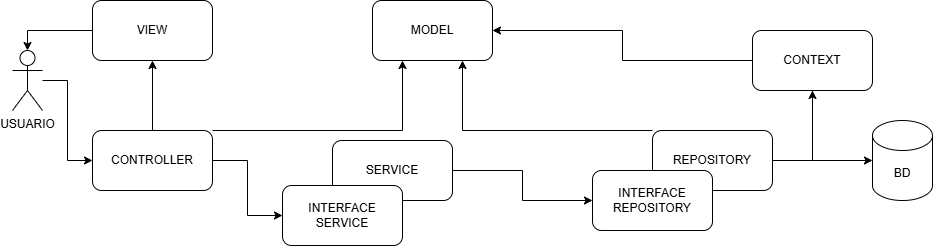

The diagram above was exported from draw.io. Its source (the exported page's mxGraphModel, read from the mxfile embedded in the PNG):
<mxGraphModel dx="2177" dy="777" grid="1" gridSize="10" guides="1" tooltips="1" connect="1" arrows="1" fold="1" page="1" pageScale="1" pageWidth="827" pageHeight="1169" math="0" shadow="0">
  <root>
    <mxCell id="0" />
    <mxCell id="1" parent="0" />
    <mxCell id="2" edge="1" parent="1" source="5" style="edgeStyle=orthogonalEdgeStyle;rounded=0;orthogonalLoop=1;jettySize=auto;html=1;entryX=0.5;entryY=1;entryDx=0;entryDy=0;" target="11">
      <mxGeometry relative="1" as="geometry" />
    </mxCell>
    <mxCell id="3" edge="1" parent="1" source="5" style="edgeStyle=orthogonalEdgeStyle;rounded=0;orthogonalLoop=1;jettySize=auto;html=1;" target="6">
      <mxGeometry relative="1" as="geometry">
        <Array as="points">
          <mxPoint x="340" y="515" />
        </Array>
      </mxGeometry>
    </mxCell>
    <mxCell id="4" edge="1" parent="1" source="5" style="edgeStyle=orthogonalEdgeStyle;rounded=0;orthogonalLoop=1;jettySize=auto;html=1;entryX=0;entryY=0.5;entryDx=0;entryDy=0;" target="20">
      <mxGeometry relative="1" as="geometry" />
    </mxCell>
    <mxCell id="5" parent="1" style="rounded=1;whiteSpace=wrap;html=1;" value="CONTROLLER" vertex="1">
      <mxGeometry height="60" width="120" x="30" y="515" as="geometry" />
    </mxCell>
    <mxCell id="6" parent="1" style="rounded=1;whiteSpace=wrap;html=1;" value="MODEL" vertex="1">
      <mxGeometry height="60" width="120" x="310" y="385" as="geometry" />
    </mxCell>
    <mxCell id="7" edge="1" parent="1" source="9" style="edgeStyle=orthogonalEdgeStyle;rounded=0;orthogonalLoop=1;jettySize=auto;html=1;exitX=1;exitY=0.5;exitDx=0;exitDy=0;" target="13">
      <mxGeometry relative="1" as="geometry" />
    </mxCell>
    <mxCell id="8" edge="1" parent="1" source="9" style="edgeStyle=orthogonalEdgeStyle;rounded=0;orthogonalLoop=1;jettySize=auto;html=1;" target="6">
      <mxGeometry relative="1" as="geometry">
        <Array as="points">
          <mxPoint x="400" y="515" />
        </Array>
      </mxGeometry>
    </mxCell>
    <mxCell id="9" parent="1" style="rounded=1;whiteSpace=wrap;html=1;" value="REPOSITORY" vertex="1">
      <mxGeometry height="60" width="120" x="590" y="515" as="geometry" />
    </mxCell>
    <mxCell id="10" edge="1" parent="1" source="11" style="edgeStyle=orthogonalEdgeStyle;rounded=0;orthogonalLoop=1;jettySize=auto;html=1;entryX=0.5;entryY=0;entryDx=0;entryDy=0;entryPerimeter=0;" target="17">
      <mxGeometry relative="1" as="geometry" />
    </mxCell>
    <mxCell id="11" parent="1" style="rounded=1;whiteSpace=wrap;html=1;" value="VIEW" vertex="1">
      <mxGeometry height="60" width="120" x="30" y="385" as="geometry" />
    </mxCell>
    <mxCell id="12" edge="1" parent="1" source="13" style="edgeStyle=orthogonalEdgeStyle;rounded=0;orthogonalLoop=1;jettySize=auto;html=1;" target="6">
      <mxGeometry relative="1" as="geometry" />
    </mxCell>
    <mxCell id="13" parent="1" style="rounded=1;whiteSpace=wrap;html=1;" value="CONTEXT" vertex="1">
      <mxGeometry height="60" width="120" x="690" y="415" as="geometry" />
    </mxCell>
    <mxCell id="14" parent="1" style="shape=cylinder3;whiteSpace=wrap;html=1;boundedLbl=1;backgroundOutline=1;size=15;" value="BD" vertex="1">
      <mxGeometry height="80" width="60" x="810" y="505" as="geometry" />
    </mxCell>
    <mxCell id="15" edge="1" parent="1" source="13" style="edgeStyle=orthogonalEdgeStyle;rounded=0;orthogonalLoop=1;jettySize=auto;html=1;entryX=0;entryY=0.5;entryDx=0;entryDy=0;entryPerimeter=0;" target="14">
      <mxGeometry relative="1" as="geometry">
        <Array as="points">
          <mxPoint x="750" y="545" />
        </Array>
      </mxGeometry>
    </mxCell>
    <mxCell id="16" edge="1" parent="1" source="17" style="edgeStyle=orthogonalEdgeStyle;rounded=0;orthogonalLoop=1;jettySize=auto;html=1;entryX=0;entryY=0.5;entryDx=0;entryDy=0;" target="5">
      <mxGeometry relative="1" as="geometry" />
    </mxCell>
    <mxCell id="17" parent="1" style="shape=umlActor;verticalLabelPosition=bottom;verticalAlign=top;html=1;outlineConnect=0;" value="USUARIO" vertex="1">
      <mxGeometry height="60" width="30" x="-50" y="435" as="geometry" />
    </mxCell>
    <mxCell id="18" edge="1" parent="1" source="19" style="edgeStyle=orthogonalEdgeStyle;rounded=0;orthogonalLoop=1;jettySize=auto;html=1;" target="21">
      <mxGeometry relative="1" as="geometry" />
    </mxCell>
    <mxCell id="19" parent="1" style="rounded=1;whiteSpace=wrap;html=1;" value="SERVICE" vertex="1">
      <mxGeometry height="60" width="120" x="270" y="525" as="geometry" />
    </mxCell>
    <mxCell id="20" parent="1" style="rounded=1;whiteSpace=wrap;html=1;" value="INTERFACE SERVICE" vertex="1">
      <mxGeometry height="60" width="120" x="220" y="570" as="geometry" />
    </mxCell>
    <mxCell id="21" parent="1" style="rounded=1;whiteSpace=wrap;html=1;" value="INTERFACE REPOSITORY" vertex="1">
      <mxGeometry height="60" width="120" x="530" y="555" as="geometry" />
    </mxCell>
  </root>
</mxGraphModel>